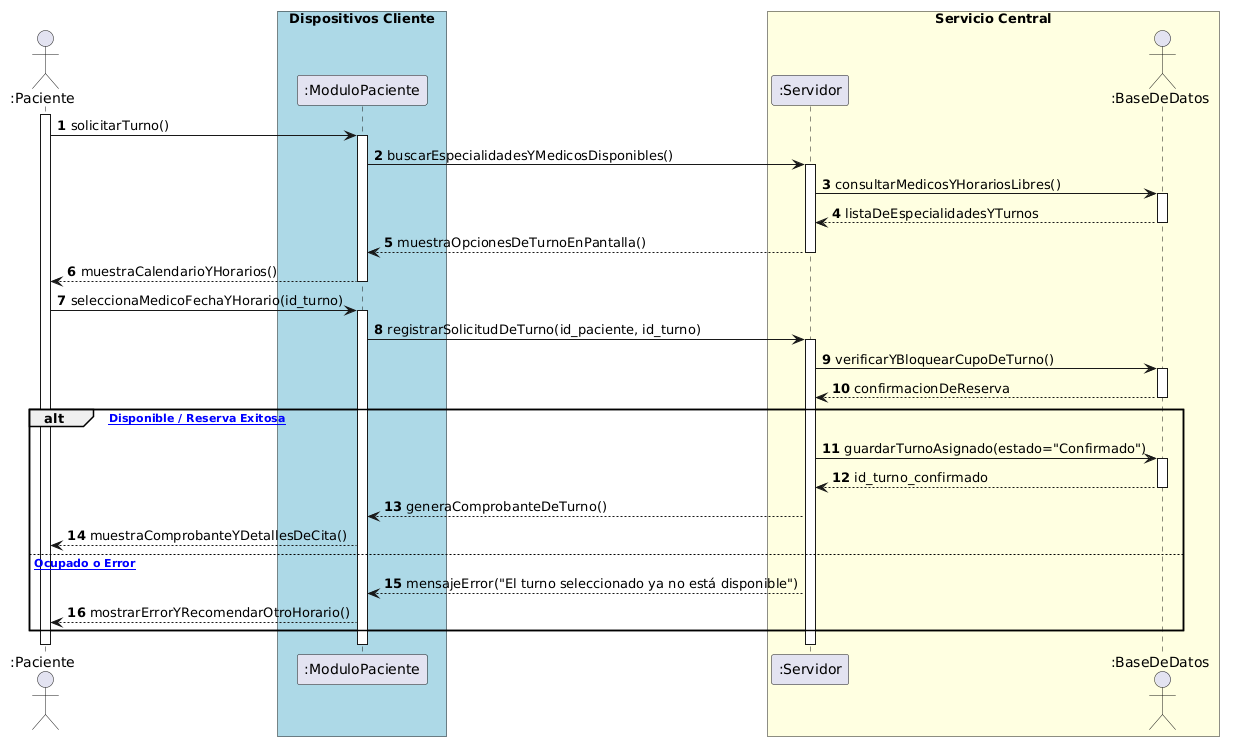

The diagram above was rendered by PlantUML. Its source (embedded in the PNG):
@startuml
autonumber
actor ":Paciente" as Paciente
box "Dispositivos Cliente" #LightBlue
participant ":ModuloPaciente" as Web
end box

box "Servicio Central" #LightYellow
participant ":Servidor" as Servidor
actor ":BaseDeDatos" as BD
end box

activate Paciente

' Fase 1: Consulta de Disponibilidad
Paciente -> Web: solicitarTurno()
activate Web
Web -> Servidor: buscarEspecialidadesYMedicosDisponibles()
activate Servidor
Servidor -> BD: consultarMedicosYHorariosLibres()
activate BD
BD --> Servidor: listaDeEspecialidadesYTurnos
deactivate BD
Servidor --> Web: muestraOpcionesDeTurnoEnPantalla()
deactivate Servidor
Web --> Paciente: muestraCalendarioYHorarios()
deactivate Web

' Fase 2: Selección y Confirmación del Turno
Paciente -> Web: seleccionaMedicoFechaYHorario(id_turno)
activate Web
Web -> Servidor: registrarSolicitudDeTurno(id_paciente, id_turno)
activate Servidor
Servidor -> BD: verificarYBloquearCupoDeTurno()
activate BD
BD --> Servidor: confirmacionDeReserva
deactivate BD

alt [Turno Disponible / Reserva Exitosa]
    Servidor -> BD: guardarTurnoAsignado(estado="Confirmado")
    activate BD
    BD --> Servidor: id_turno_confirmado
    deactivate BD
    Servidor --> Web: generaComprobanteDeTurno()
    Web --> Paciente: muestraComprobanteYDetallesDeCita()
else [Turno Ocupado o Error]
    Servidor --> Web: mensajeError("El turno seleccionado ya no está disponible")
    Web --> Paciente: mostrarErrorYRecomendarOtroHorario()
end

deactivate Servidor
deactivate Web
deactivate Paciente
@enduml